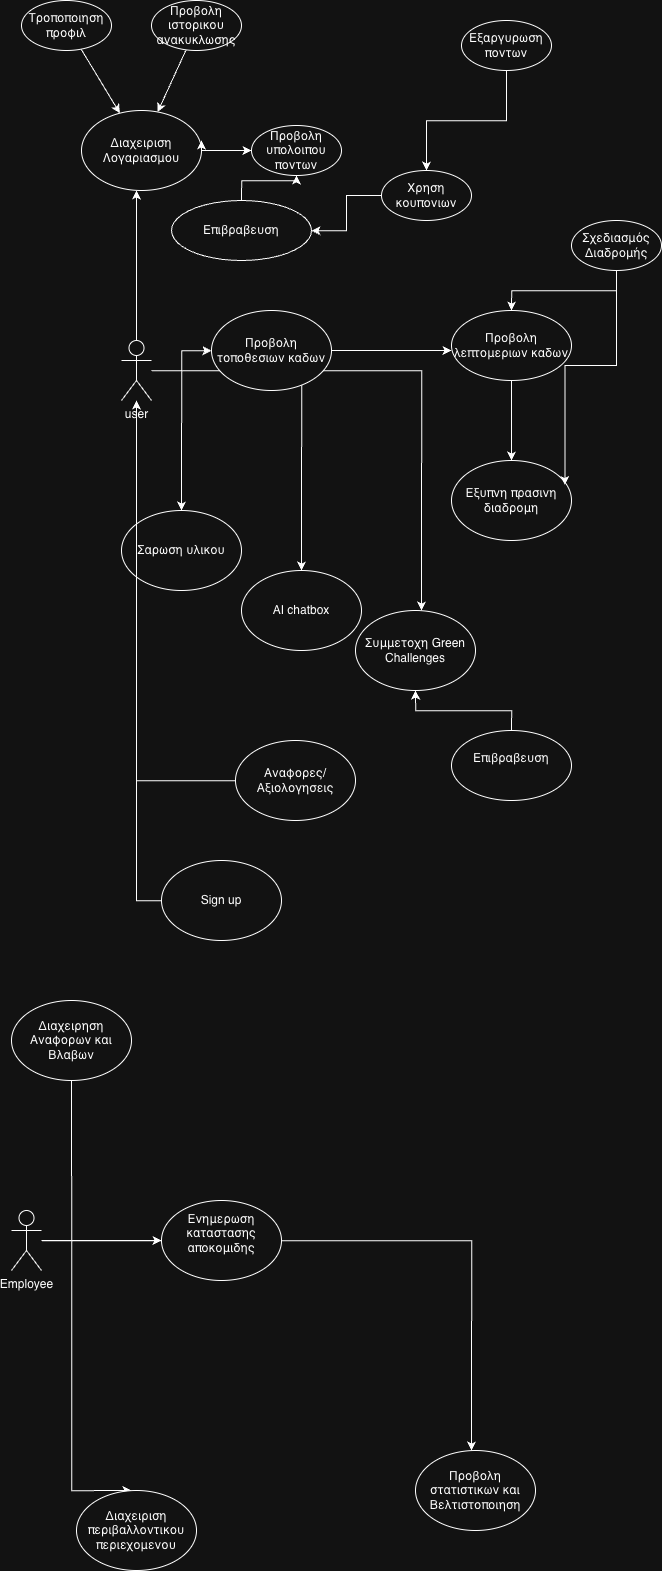

The diagram above was exported from draw.io. Its source (the exported page's mxGraphModel, read from the mxfile embedded in the PNG):
<mxGraphModel dx="4611" dy="3297" grid="1" gridSize="10" guides="1" tooltips="1" connect="1" arrows="1" fold="1" page="1" pageScale="1" pageWidth="827" pageHeight="1169" math="0" shadow="0">
  <root>
    <mxCell id="0" />
    <mxCell id="1" parent="0" />
    <mxCell id="qoGBPA6gn9xjusTUCzhs-3" edge="1" parent="1" source="qoGBPA6gn9xjusTUCzhs-1" style="edgeStyle=orthogonalEdgeStyle;rounded=0;orthogonalLoop=1;jettySize=auto;html=1;" target="qoGBPA6gn9xjusTUCzhs-4" value="">
      <mxGeometry relative="1" as="geometry">
        <mxPoint x="145" y="240" as="targetPoint" />
      </mxGeometry>
    </mxCell>
    <mxCell id="qoGBPA6gn9xjusTUCzhs-7" edge="1" parent="1" source="qoGBPA6gn9xjusTUCzhs-1" style="edgeStyle=orthogonalEdgeStyle;rounded=0;orthogonalLoop=1;jettySize=auto;html=1;" value="">
      <mxGeometry relative="1" as="geometry">
        <mxPoint x="75" y="140" as="targetPoint" />
      </mxGeometry>
    </mxCell>
    <mxCell id="qoGBPA6gn9xjusTUCzhs-36" edge="1" parent="1" source="qoGBPA6gn9xjusTUCzhs-1" style="edgeStyle=orthogonalEdgeStyle;rounded=0;orthogonalLoop=1;jettySize=auto;html=1;">
      <mxGeometry relative="1" as="geometry">
        <mxPoint x="120" y="460" as="targetPoint" />
      </mxGeometry>
    </mxCell>
    <mxCell id="qoGBPA6gn9xjusTUCzhs-38" edge="1" parent="1" source="qoGBPA6gn9xjusTUCzhs-1" style="edgeStyle=orthogonalEdgeStyle;rounded=0;orthogonalLoop=1;jettySize=auto;html=1;">
      <mxGeometry relative="1" as="geometry">
        <mxPoint x="240" y="520" as="targetPoint" />
      </mxGeometry>
    </mxCell>
    <mxCell id="qoGBPA6gn9xjusTUCzhs-40" edge="1" parent="1" source="qoGBPA6gn9xjusTUCzhs-1" style="edgeStyle=orthogonalEdgeStyle;rounded=0;orthogonalLoop=1;jettySize=auto;html=1;">
      <mxGeometry relative="1" as="geometry">
        <mxPoint x="360" y="560" as="targetPoint" />
      </mxGeometry>
    </mxCell>
    <mxCell id="qoGBPA6gn9xjusTUCzhs-1" parent="1" style="shape=umlActor;verticalLabelPosition=bottom;verticalAlign=top;html=1;outlineConnect=0;" value="user&lt;div&gt;&lt;br&gt;&lt;/div&gt;" vertex="1">
      <mxGeometry height="60" width="30" x="60" y="290" as="geometry" />
    </mxCell>
    <mxCell id="qoGBPA6gn9xjusTUCzhs-26" edge="1" parent="1" source="qoGBPA6gn9xjusTUCzhs-4" style="edgeStyle=orthogonalEdgeStyle;rounded=0;orthogonalLoop=1;jettySize=auto;html=1;">
      <mxGeometry relative="1" as="geometry">
        <mxPoint x="390" y="300" as="targetPoint" />
      </mxGeometry>
    </mxCell>
    <mxCell id="qoGBPA6gn9xjusTUCzhs-4" parent="1" style="ellipse;whiteSpace=wrap;html=1;" value="Προβολη τοποθεσιων καδων" vertex="1">
      <mxGeometry height="80" width="120" x="150" y="260" as="geometry" />
    </mxCell>
    <mxCell id="qoGBPA6gn9xjusTUCzhs-17" edge="1" parent="1" source="qoGBPA6gn9xjusTUCzhs-8" style="edgeStyle=orthogonalEdgeStyle;rounded=0;orthogonalLoop=1;jettySize=auto;html=1;">
      <mxGeometry relative="1" as="geometry">
        <mxPoint x="190" y="100" as="targetPoint" />
      </mxGeometry>
    </mxCell>
    <mxCell id="qoGBPA6gn9xjusTUCzhs-8" parent="1" style="ellipse;whiteSpace=wrap;html=1;" value="Διαχειριση Λογαριασμου" vertex="1">
      <mxGeometry height="80" width="120" x="20" y="60" as="geometry" />
    </mxCell>
    <mxCell id="qoGBPA6gn9xjusTUCzhs-9" edge="1" parent="1" source="qoGBPA6gn9xjusTUCzhs-8" style="edgeStyle=orthogonalEdgeStyle;rounded=0;orthogonalLoop=1;jettySize=auto;html=1;exitX=1;exitY=0.5;exitDx=0;exitDy=0;entryX=1;entryY=0.375;entryDx=0;entryDy=0;entryPerimeter=0;" target="qoGBPA6gn9xjusTUCzhs-8">
      <mxGeometry relative="1" as="geometry" />
    </mxCell>
    <mxCell id="qoGBPA6gn9xjusTUCzhs-11" edge="1" parent="1" source="qoGBPA6gn9xjusTUCzhs-10" style="rounded=0;orthogonalLoop=1;jettySize=auto;html=1;" target="qoGBPA6gn9xjusTUCzhs-8">
      <mxGeometry relative="1" as="geometry" />
    </mxCell>
    <mxCell id="qoGBPA6gn9xjusTUCzhs-10" parent="1" style="ellipse;whiteSpace=wrap;html=1;" value="Τροποποιηση προφιλ" vertex="1">
      <mxGeometry height="50" width="90" x="-40" y="-50" as="geometry" />
    </mxCell>
    <mxCell id="qoGBPA6gn9xjusTUCzhs-14" edge="1" parent="1" source="qoGBPA6gn9xjusTUCzhs-13" style="rounded=0;orthogonalLoop=1;jettySize=auto;html=1;" target="qoGBPA6gn9xjusTUCzhs-8">
      <mxGeometry relative="1" as="geometry" />
    </mxCell>
    <mxCell id="qoGBPA6gn9xjusTUCzhs-13" parent="1" style="ellipse;whiteSpace=wrap;html=1;" value="Προβολη ιστορικου ανακυκλωσης" vertex="1">
      <mxGeometry height="50" width="90" x="90" y="-50" as="geometry" />
    </mxCell>
    <mxCell id="qoGBPA6gn9xjusTUCzhs-19" parent="1" style="ellipse;whiteSpace=wrap;html=1;" value="Προβολη υπολοιπου ποντων" vertex="1">
      <mxGeometry height="50" width="90" x="190" y="75" as="geometry" />
    </mxCell>
    <mxCell id="qoGBPA6gn9xjusTUCzhs-21" edge="1" parent="1" source="qoGBPA6gn9xjusTUCzhs-20" style="edgeStyle=orthogonalEdgeStyle;rounded=0;orthogonalLoop=1;jettySize=auto;html=1;" target="qoGBPA6gn9xjusTUCzhs-19">
      <mxGeometry relative="1" as="geometry" />
    </mxCell>
    <mxCell id="qoGBPA6gn9xjusTUCzhs-20" parent="1" style="ellipse;whiteSpace=wrap;html=1;" value="Επιβραβευση" vertex="1">
      <mxGeometry height="60" width="140" x="110" y="150" as="geometry" />
    </mxCell>
    <mxCell id="qoGBPA6gn9xjusTUCzhs-28" edge="1" parent="1" source="qoGBPA6gn9xjusTUCzhs-22" style="edgeStyle=orthogonalEdgeStyle;rounded=0;orthogonalLoop=1;jettySize=auto;html=1;" target="qoGBPA6gn9xjusTUCzhs-24">
      <mxGeometry relative="1" as="geometry" />
    </mxCell>
    <mxCell id="qoGBPA6gn9xjusTUCzhs-22" parent="1" style="ellipse;whiteSpace=wrap;html=1;" value="Εξαργυρωση ποντων" vertex="1">
      <mxGeometry height="50" width="90" x="400" y="-30" as="geometry" />
    </mxCell>
    <mxCell id="qoGBPA6gn9xjusTUCzhs-25" edge="1" parent="1" source="qoGBPA6gn9xjusTUCzhs-24" style="edgeStyle=orthogonalEdgeStyle;rounded=0;orthogonalLoop=1;jettySize=auto;html=1;" target="qoGBPA6gn9xjusTUCzhs-20">
      <mxGeometry relative="1" as="geometry" />
    </mxCell>
    <mxCell id="qoGBPA6gn9xjusTUCzhs-24" parent="1" style="ellipse;whiteSpace=wrap;html=1;" value="Χρηση κουπονιων" vertex="1">
      <mxGeometry height="50" width="90" x="320" y="120" as="geometry" />
    </mxCell>
    <mxCell id="qoGBPA6gn9xjusTUCzhs-32" edge="1" parent="1" source="qoGBPA6gn9xjusTUCzhs-27" style="edgeStyle=orthogonalEdgeStyle;rounded=0;orthogonalLoop=1;jettySize=auto;html=1;">
      <mxGeometry relative="1" as="geometry">
        <mxPoint x="450" y="410" as="targetPoint" />
      </mxGeometry>
    </mxCell>
    <mxCell id="qoGBPA6gn9xjusTUCzhs-27" parent="1" style="ellipse;whiteSpace=wrap;html=1;" value="Προβολη λεπτομεριων καδων" vertex="1">
      <mxGeometry height="70" width="120" x="390" y="260" as="geometry" />
    </mxCell>
    <mxCell id="qoGBPA6gn9xjusTUCzhs-31" edge="1" parent="1" source="qoGBPA6gn9xjusTUCzhs-30" style="edgeStyle=orthogonalEdgeStyle;rounded=0;orthogonalLoop=1;jettySize=auto;html=1;entryX=0.5;entryY=0;entryDx=0;entryDy=0;" target="qoGBPA6gn9xjusTUCzhs-27">
      <mxGeometry relative="1" as="geometry" />
    </mxCell>
    <mxCell id="qoGBPA6gn9xjusTUCzhs-30" parent="1" style="ellipse;whiteSpace=wrap;html=1;" value="Σχεδιασμός Διαδρομής" vertex="1">
      <mxGeometry height="50" width="90" x="510" y="170" as="geometry" />
    </mxCell>
    <mxCell id="qoGBPA6gn9xjusTUCzhs-33" parent="1" style="ellipse;whiteSpace=wrap;html=1;" value="Εξυπνη πρασινη διαδρομη" vertex="1">
      <mxGeometry height="80" width="120" x="390" y="410" as="geometry" />
    </mxCell>
    <mxCell id="qoGBPA6gn9xjusTUCzhs-37" parent="1" style="ellipse;whiteSpace=wrap;html=1;" value="Σαρωση υλικου" vertex="1">
      <mxGeometry height="80" width="120" x="60" y="460" as="geometry" />
    </mxCell>
    <mxCell id="qoGBPA6gn9xjusTUCzhs-39" parent="1" style="ellipse;whiteSpace=wrap;html=1;" value="ΑΙ chatbox" vertex="1">
      <mxGeometry height="80" width="120" x="180" y="520" as="geometry" />
    </mxCell>
    <mxCell id="qoGBPA6gn9xjusTUCzhs-41" parent="1" style="ellipse;whiteSpace=wrap;html=1;" value="Συμμετοχη Green Challenges" vertex="1">
      <mxGeometry height="80" width="120" x="294" y="560" as="geometry" />
    </mxCell>
    <mxCell id="qoGBPA6gn9xjusTUCzhs-43" edge="1" parent="1" source="qoGBPA6gn9xjusTUCzhs-42" style="edgeStyle=orthogonalEdgeStyle;rounded=0;orthogonalLoop=1;jettySize=auto;html=1;entryX=0.5;entryY=1;entryDx=0;entryDy=0;" target="qoGBPA6gn9xjusTUCzhs-41">
      <mxGeometry relative="1" as="geometry" />
    </mxCell>
    <mxCell id="qoGBPA6gn9xjusTUCzhs-42" parent="1" style="ellipse;whiteSpace=wrap;html=1;" value="Επιβραβευση&lt;div&gt;&lt;br&gt;&lt;/div&gt;" vertex="1">
      <mxGeometry height="70" width="120" x="390" y="680" as="geometry" />
    </mxCell>
    <mxCell id="qoGBPA6gn9xjusTUCzhs-45" edge="1" parent="1" source="qoGBPA6gn9xjusTUCzhs-44" style="edgeStyle=orthogonalEdgeStyle;rounded=0;orthogonalLoop=1;jettySize=auto;html=1;" target="qoGBPA6gn9xjusTUCzhs-1">
      <mxGeometry relative="1" as="geometry" />
    </mxCell>
    <mxCell id="qoGBPA6gn9xjusTUCzhs-44" parent="1" style="ellipse;whiteSpace=wrap;html=1;" value="Αναφορες/Αξιολογησεις" vertex="1">
      <mxGeometry height="80" width="120" x="174" y="690" as="geometry" />
    </mxCell>
    <mxCell id="qoGBPA6gn9xjusTUCzhs-47" edge="1" parent="1" source="qoGBPA6gn9xjusTUCzhs-46" style="edgeStyle=orthogonalEdgeStyle;rounded=0;orthogonalLoop=1;jettySize=auto;html=1;" target="qoGBPA6gn9xjusTUCzhs-1">
      <mxGeometry relative="1" as="geometry">
        <mxPoint x="30" y="430" as="targetPoint" />
      </mxGeometry>
    </mxCell>
    <mxCell id="qoGBPA6gn9xjusTUCzhs-46" parent="1" style="ellipse;whiteSpace=wrap;html=1;" value="Sign up" vertex="1">
      <mxGeometry height="80" width="120" x="100" y="810" as="geometry" />
    </mxCell>
    <mxCell id="qoGBPA6gn9xjusTUCzhs-49" edge="1" parent="1" source="qoGBPA6gn9xjusTUCzhs-48" style="edgeStyle=orthogonalEdgeStyle;rounded=0;orthogonalLoop=1;jettySize=auto;html=1;">
      <mxGeometry relative="1" as="geometry">
        <mxPoint x="100" y="1190" as="targetPoint" />
      </mxGeometry>
    </mxCell>
    <mxCell id="qoGBPA6gn9xjusTUCzhs-53" edge="1" parent="1" source="qoGBPA6gn9xjusTUCzhs-48" style="edgeStyle=orthogonalEdgeStyle;rounded=0;orthogonalLoop=1;jettySize=auto;html=1;">
      <mxGeometry relative="1" as="geometry">
        <Array as="points">
          <mxPoint x="10" y="1190" />
          <mxPoint x="10" y="1440" />
        </Array>
        <mxPoint x="70" y="1440" as="targetPoint" />
      </mxGeometry>
    </mxCell>
    <mxCell id="qoGBPA6gn9xjusTUCzhs-55" edge="1" parent="1" source="qoGBPA6gn9xjusTUCzhs-48" style="edgeStyle=orthogonalEdgeStyle;rounded=0;orthogonalLoop=1;jettySize=auto;html=1;">
      <mxGeometry relative="1" as="geometry">
        <mxPoint x="410" y="1400" as="targetPoint" />
      </mxGeometry>
    </mxCell>
    <mxCell id="qoGBPA6gn9xjusTUCzhs-57" edge="1" parent="1" source="qoGBPA6gn9xjusTUCzhs-48" style="edgeStyle=orthogonalEdgeStyle;rounded=0;orthogonalLoop=1;jettySize=auto;html=1;">
      <mxGeometry relative="1" as="geometry">
        <mxPoint x="10" y="1020" as="targetPoint" />
      </mxGeometry>
    </mxCell>
    <mxCell id="qoGBPA6gn9xjusTUCzhs-48" parent="1" style="shape=umlActor;verticalLabelPosition=bottom;verticalAlign=top;html=1;outlineConnect=0;" value="Employee" vertex="1">
      <mxGeometry height="60" width="30" x="-50" y="1160" as="geometry" />
    </mxCell>
    <mxCell id="qoGBPA6gn9xjusTUCzhs-52" parent="1" style="ellipse;whiteSpace=wrap;html=1;" value="Ενημερωση καταστασης αποκομιδης&lt;div&gt;&lt;br&gt;&lt;/div&gt;" vertex="1">
      <mxGeometry height="80" width="120" x="100" y="1150" as="geometry" />
    </mxCell>
    <mxCell id="qoGBPA6gn9xjusTUCzhs-54" parent="1" style="ellipse;whiteSpace=wrap;html=1;" value="Διαχειριση περιβαλλοντικου περιεχομενου" vertex="1">
      <mxGeometry height="80" width="120" x="15" y="1440" as="geometry" />
    </mxCell>
    <mxCell id="qoGBPA6gn9xjusTUCzhs-56" parent="1" style="ellipse;whiteSpace=wrap;html=1;" value="Προβολη στατιστικων και Βελτιστοποιηση" vertex="1">
      <mxGeometry height="80" width="120" x="354" y="1400" as="geometry" />
    </mxCell>
    <mxCell id="qoGBPA6gn9xjusTUCzhs-58" parent="1" style="ellipse;whiteSpace=wrap;html=1;" value="Διαχειρηση Αναφορων και Βλαβων" vertex="1">
      <mxGeometry height="80" width="120" x="-50" y="950" as="geometry" />
    </mxCell>
    <mxCell id="qoGBPA6gn9xjusTUCzhs-59" edge="1" parent="1" source="qoGBPA6gn9xjusTUCzhs-30" style="edgeStyle=orthogonalEdgeStyle;rounded=0;orthogonalLoop=1;jettySize=auto;html=1;entryX=0.945;entryY=0.307;entryDx=0;entryDy=0;entryPerimeter=0;" target="qoGBPA6gn9xjusTUCzhs-33">
      <mxGeometry relative="1" as="geometry" />
    </mxCell>
  </root>
</mxGraphModel>